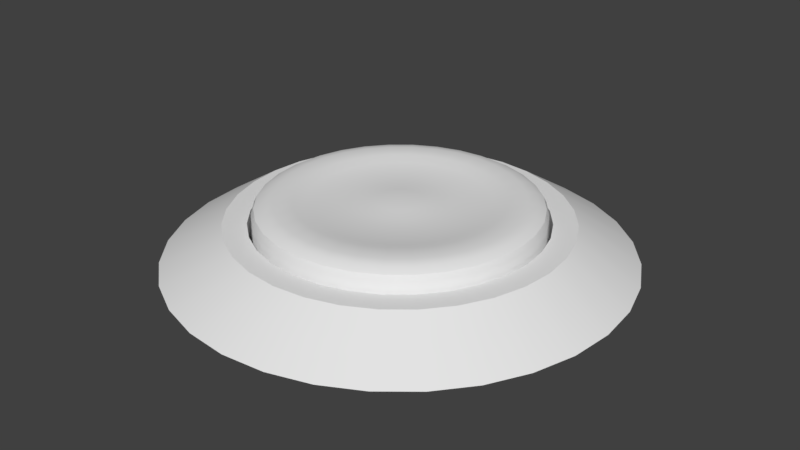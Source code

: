 # Source: Button.blend  (saved by Blender 2.78.0; exported with 4.5.12 LTS)
import bpy
from mathutils import Matrix  # noqa: F401  (used for matrix-valued properties, if any)

bpy.ops.wm.read_factory_settings(use_empty=True)
scene = bpy.context.scene
scene.name = 'Scene'

# ---- collections
col_collection_1 = bpy.data.collections.new('Collection 1'); scene.collection.children.link(col_collection_1)

# ---- materials (node trees are filled in below, after node groups)
mat_peoplebutton = bpy.data.materials.new('PeopleButton')
mat_peoplebutton.alpha_threshold = 0.0
mat_peoplebutton.use_transparent_shadow = False
mat_peoplebutton.roughness = 0.5
mat_shinymetal = bpy.data.materials.new('ShinyMetal')
mat_shinymetal.alpha_threshold = 0.0
mat_shinymetal.use_transparent_shadow = False
mat_shinymetal.roughness = 0.5

# ---- material node trees

# ---- world
world_world = bpy.data.worlds.new('World'); scene.world = world_world
world_world.color = (0.05088, 0.05088, 0.05088)
world_world.use_sun_shadow = False
world_world.sun_shadow_jitter_overblur = 0.0
world_world.cycles.sampling_method = 'MANUAL'

# ---- meshes
me_circle_000 = bpy.data.meshes.new('Circle.000')
me_circle_000.from_pydata([(9.349e-08, 2.949, 2.816e-06), (-0.5753, 2.892, 2.816e-06), (-1.128, 2.724, 2.816e-06), (-1.638, 2.452, 2.816e-06), (-2.085, 2.085, 2.816e-06), (-2.452, 1.638, 2.816e-06), (-2.724, 1.128, 2.816e-06), (-2.892, 0.5753, 2.816e-06), (-2.949, -1.733e-09, 2.816e-06), (-2.892, -0.5753, 2.816e-06), (-2.724, -1.128, 2.816e-06), (-2.452, -1.638, 2.816e-06), (-2.085, -2.085, 2.816e-06), (-1.638, -2.452, 2.816e-06), (-1.128, -2.724, 2.816e-06), (-0.5753, -2.892, 2.816e-06), (1.054e-06, -2.949, 2.816e-06), (0.5753, -2.892, 2.816e-06), (1.128, -2.724, 2.816e-06), (1.638, -2.452, 2.816e-06), (2.085, -2.085, 2.816e-06), (2.452, -1.638, 2.816e-06), (2.724, -1.128, 2.816e-06), (2.892, -0.5753, 2.816e-06), (2.949, 2.623e-06, 2.816e-06), (2.892, 0.5753, 2.816e-06), (2.724, 1.128, 2.816e-06), (2.452, 1.638, 2.816e-06), (2.085, 2.085, 2.816e-06), (1.638, 2.452, 2.816e-06), (1.128, 2.724, 2.816e-06), (0.5753, 2.892, 2.816e-06), (-2.32e-07, 6.643e-07, 2.816e-06), (0.8272, 1.997, 0.4847), (1.201, 1.797, 0.4847), (1.528, 1.528, 0.4847), (1.797, 1.201, 0.4847), (1.997, 0.8272, 0.4847), (2.12, 0.4217, 0.4847), (2.162, 2.087e-06, 0.4847), (2.12, -0.4217, 0.4847), (1.997, -0.8272, 0.4847), (1.797, -1.201, 0.4847), (1.528, -1.528, 0.4847), (1.201, -1.797, 0.4847), (0.8272, -1.997, 0.4847), (0.4217, -2.12, 0.4847), (7.043e-07, -2.162, 0.4847), (-0.4217, -2.12, 0.4847), (-0.8272, -1.997, 0.4847), (-1.201, -1.797, 0.4847), (-1.528, -1.528, 0.4847), (-1.797, -1.201, 0.4847), (-1.997, -0.8272, 0.4847), (-2.12, -0.4217, 0.4847), (-2.162, 1.632e-07, 0.4847), (-2.12, 0.4217, 0.4847), (-1.997, 0.8272, 0.4847), (-1.797, 1.201, 0.4847), (-1.528, 1.528, 0.4847), (-1.201, 1.797, 0.4847), (-0.8272, 1.997, 0.4847), (-0.4217, 2.12, 0.4847), (0.0, 2.162, 0.4847), (0.4217, 2.12, 0.4847), (0.71, 1.714, 0.4847), (1.031, 1.543, 0.4847), (1.312, 1.312, 0.4847), (1.543, 1.031, 0.4847), (1.714, 0.71, 0.4847), (1.82, 0.362, 0.4847), (1.855, 1.883e-06, 0.4847), (1.82, -0.362, 0.4847), (1.714, -0.71, 0.4847), (1.543, -1.031, 0.4847), (1.312, -1.312, 0.4847), (1.031, -1.543, 0.4847), (0.71, -1.714, 0.4847), (0.362, -1.82, 0.4847), (5.662e-07, -1.855, 0.4847), (-0.362, -1.82, 0.4847), (-0.71, -1.714, 0.4847), (-1.031, -1.543, 0.4847), (-1.312, -1.312, 0.4847), (-1.543, -1.031, 0.4847), (-1.714, -0.71, 0.4847), (-1.82, -0.362, 0.4847), (-1.855, 2.319e-07, 0.4847), (-1.82, 0.362, 0.4847), (-1.714, 0.71, 0.4847), (-1.543, 1.031, 0.4847), (-1.312, 1.312, 0.4847), (-1.031, 1.543, 0.4847), (-0.71, 1.714, 0.4847), (-0.362, 1.82, 0.4847), (-3.836e-08, 1.855, 0.4847), (0.362, 1.82, 0.4847), (0.71, 1.714, 0.1351), (1.031, 1.543, 0.1351), (1.312, 1.312, 0.1351), (1.543, 1.031, 0.1351), (1.714, 0.71, 0.1351), (1.82, 0.362, 0.1351), (1.855, 1.883e-06, 0.1351), (1.82, -0.362, 0.1351), (1.714, -0.71, 0.1351), (1.543, -1.031, 0.1351), (1.312, -1.312, 0.1351), (1.031, -1.543, 0.1351), (0.71, -1.714, 0.1351), (0.362, -1.82, 0.1351), (5.662e-07, -1.855, 0.1351), (-0.362, -1.82, 0.1351), (-0.71, -1.714, 0.1351), (-1.031, -1.543, 0.1351), (-1.312, -1.312, 0.1351), (-1.543, -1.031, 0.1351), (-1.714, -0.71, 0.1351), (-1.82, -0.362, 0.1351), (-1.855, 2.319e-07, 0.1351), (-1.82, 0.362, 0.1351), (-1.714, 0.71, 0.1351), (-1.543, 1.031, 0.1351), (-1.312, 1.312, 0.1351), (-1.031, 1.543, 0.1351), (-0.71, 1.714, 0.1351), (-0.362, 1.82, 0.1351), (-3.836e-08, 1.855, 0.1351), (0.362, 1.82, 0.1351), (-2.345e-07, 6.804e-07, 0.1351)], [], [(22, 21, 32), (9, 8, 32), (23, 22, 32), (10, 9, 32), (24, 23, 32), (11, 10, 32), (25, 24, 32), (12, 11, 32), (26, 25, 32), (13, 12, 32), (27, 26, 32), (14, 13, 32), (1, 0, 32), (28, 27, 32), (15, 14, 32), (2, 1, 32), (29, 28, 32), (16, 15, 32), (3, 2, 32), (30, 29, 32), (17, 16, 32), (4, 3, 32), (31, 30, 32), (18, 17, 32), (5, 4, 32), (0, 31, 32), (19, 18, 32), (6, 5, 32), (20, 19, 32), (7, 6, 32), (21, 20, 32), (8, 7, 32), (21, 22, 41, 42), (8, 9, 54, 55), (22, 23, 40, 41), (9, 10, 53, 54), (23, 24, 39, 40), (10, 11, 52, 53), (24, 25, 38, 39), (11, 12, 51, 52), (25, 26, 37, 38), (12, 13, 50, 51), (26, 27, 36, 37), (13, 14, 49, 50), (0, 1, 62, 63), (27, 28, 35, 36), (14, 15, 48, 49), (1, 2, 61, 62), (28, 29, 34, 35), (15, 16, 47, 48), (2, 3, 60, 61), (29, 30, 33, 34), (16, 17, 46, 47), (3, 4, 59, 60), (30, 31, 64, 33), (17, 18, 45, 46), (4, 5, 58, 59), (31, 0, 63, 64), (18, 19, 44, 45), (5, 6, 57, 58), (19, 20, 43, 44), (6, 7, 56, 57), (20, 21, 42, 43), (7, 8, 55, 56), (56, 55, 87, 88), (44, 43, 75, 76), (57, 56, 88, 89), (45, 44, 76, 77), (64, 63, 95, 96), (58, 57, 89, 90), (46, 45, 77, 78), (33, 64, 96, 65), (59, 58, 90, 91), (34, 33, 65, 66), (60, 59, 91, 92), (47, 46, 78, 79), (35, 34, 66, 67), (61, 60, 92, 93), (48, 47, 79, 80), (36, 35, 67, 68), (62, 61, 93, 94), (49, 48, 80, 81), (37, 36, 68, 69), (63, 62, 94, 95), (50, 49, 81, 82), (38, 37, 69, 70), (51, 50, 82, 83), (39, 38, 70, 71), (52, 51, 83, 84), (40, 39, 71, 72), (53, 52, 84, 85), (41, 40, 72, 73), (54, 53, 85, 86), (42, 41, 73, 74), (55, 54, 86, 87), (43, 42, 74, 75), (91, 90, 122, 123), (78, 77, 109, 110), (65, 96, 128, 97), (92, 91, 123, 124), (79, 78, 110, 111), (66, 65, 97, 98), (93, 92, 124, 125), (80, 79, 111, 112), (67, 66, 98, 99), (94, 93, 125, 126), (81, 80, 112, 113), (68, 67, 99, 100), (95, 94, 126, 127), (82, 81, 113, 114), (69, 68, 100, 101), (83, 82, 114, 115), (70, 69, 101, 102), (84, 83, 115, 116), (71, 70, 102, 103), (85, 84, 116, 117), (72, 71, 103, 104), (86, 85, 117, 118), (73, 72, 104, 105), (87, 86, 118, 119), (74, 73, 105, 106), (88, 87, 119, 120), (75, 74, 106, 107), (89, 88, 120, 121), (76, 75, 107, 108), (90, 89, 121, 122), (77, 76, 108, 109), (96, 95, 127, 128), (126, 125, 129), (113, 112, 129), (100, 99, 129), (127, 126, 129), (114, 113, 129), (101, 100, 129), (115, 114, 129), (102, 101, 129), (116, 115, 129), (103, 102, 129), (117, 116, 129), (104, 103, 129), (118, 117, 129), (105, 104, 129), (119, 118, 129), (106, 105, 129), (120, 119, 129), (107, 106, 129), (121, 120, 129), (108, 107, 129), (122, 121, 129), (109, 108, 129), (128, 127, 129), (123, 122, 129), (110, 109, 129), (97, 128, 129), (124, 123, 129), (111, 110, 129), (98, 97, 129), (125, 124, 129), (112, 111, 129), (99, 98, 129)])
me_circle_000.polygons.foreach_set('use_smooth', [True] * 160)
me_circle_000.polygons.foreach_set('material_index', [1, 1, 1, 1, 1, 1, 1, 1, 1, 1, 1, 1, 1, 1, 1, 1, 1, 1, 1, 1, 1, 1, 1, 1, 1, 1, 1, 1, 1, 1, 1, 1, 1, 1, 1, 1, 1, 1, 1, 1, 1, 1, 1, 1, 1, 1, 1, 1, 1, 1, 1, 1, 1, 1, 1, 1, 1, 1, 1, 1, 1, 1, 1, 1, 1, 1, 1, 1, 1, 1, 1, 1, 1, 1, 1, 1, 1, 1, 1, 1, 1, 1, 1, 1, 1, 1, 1, 1, 1, 1, 1, 1, 1, 1, 1, 1, 1, 1, 1, 1, 1, 1, 1, 1, 1, 1, 1, 1, 1, 1, 1, 1, 1, 1, 1, 1, 1, 1, 1, 1, 1, 1, 1, 1, 1, 1, 1, 1, 1, 1, 1, 1, 1, 1, 1, 1, 1, 1, 1, 1, 1, 1, 1, 1, 1, 1, 1, 1, 1, 1, 1, 1, 1, 1, 1, 1, 1, 1, 1, 1])
me_circle_000.materials.append(mat_peoplebutton)
me_circle_000.materials.append(mat_shinymetal)
me_circle_000.use_remesh_preserve_volume = False
me_circle_000.use_remesh_preserve_attributes = False
me_circle_000.use_mirror_vertex_groups = False
me_circle_000.update()
me_circle_001 = bpy.data.meshes.new('Circle.001')
me_circle_001.from_pydata([(7.807e-08, 1.803, 0.204), (-0.3518, 1.769, 0.204), (-0.6901, 1.666, 0.204), (-1.002, 1.499, 0.204), (-1.275, 1.275, 0.204), (-1.499, 1.002, 0.204), (-1.666, 0.6901, 0.204), (-1.769, 0.3518, 0.204), (-1.803, -1.345e-07, 0.204), (-1.769, -0.3518, 0.204), (-1.666, -0.6901, 0.204), (-1.499, -1.002, 0.204), (-1.275, -1.275, 0.204), (-1.002, -1.499, 0.204), (-0.6901, -1.666, 0.204), (-0.3518, -1.769, 0.204), (6.657e-07, -1.803, 0.204), (0.3518, -1.769, 0.204), (0.6901, -1.666, 0.204), (1.002, -1.499, 0.204), (1.275, -1.275, 0.204), (1.499, -1.002, 0.204), (1.666, -0.6901, 0.204), (1.769, -0.3518, 0.204), (1.803, 1.471e-06, 0.204), (1.769, 0.3518, 0.204), (1.666, 0.6901, 0.204), (1.499, 1.002, 0.204), (1.275, 1.275, 0.204), (1.002, 1.499, 0.204), (0.6901, 1.666, 0.204), (0.3518, 1.769, 0.204), (-1.126e-07, 3.015e-07, 0.204), (3.213e-08, 1.298, 0.7542), (-0.2533, 1.273, 0.7542), (-0.4969, 1.2, 0.7542), (-0.7214, 1.08, 0.7542), (-0.9181, 0.9181, 0.7542), (-1.08, 0.7214, 0.7542), (-1.2, 0.4969, 0.7542), (-1.273, 0.2533, 0.7542), (-1.298, -2.1e-08, 0.7542), (-1.273, -0.2533, 0.7542), (-1.2, -0.4969, 0.7542), (-1.08, -0.7214, 0.7542), (-0.9181, -0.9181, 0.7542), (-0.7214, -1.08, 0.7542), (-0.4969, -1.2, 0.7542), (-0.2533, -1.273, 0.7542), (4.552e-07, -1.298, 0.7542), (0.2533, -1.273, 0.7542), (0.4969, -1.2, 0.7542), (0.7214, -1.08, 0.7542), (0.9181, -0.9181, 0.7542), (1.08, -0.7214, 0.7542), (1.2, -0.4969, 0.7542), (1.273, -0.2533, 0.7542), (1.298, 1.135e-06, 0.7542), (1.273, 0.2533, 0.7542), (1.2, 0.4969, 0.7542), (1.08, 0.7214, 0.7542), (0.9181, 0.9181, 0.7542), (0.7214, 1.08, 0.7542), (0.4969, 1.2, 0.7542), (0.2533, 1.273, 0.7542), (7.807e-08, 1.803, 0.607), (5.489e-08, 1.549, 0.7542), (7.502e-08, 1.769, 0.6806), (6.644e-08, 1.676, 0.7345), (-0.3021, 1.519, 0.7542), (-0.3518, 1.769, 0.607), (-0.327, 1.644, 0.7345), (-0.3452, 1.735, 0.6806), (-0.5926, 1.431, 0.7542), (-0.6901, 1.666, 0.607), (-0.6414, 1.548, 0.7345), (-0.677, 1.635, 0.6806), (-0.8603, 1.288, 0.7542), (-1.002, 1.499, 0.607), (-0.9311, 1.394, 0.7345), (-0.9829, 1.471, 0.6806), (-1.095, 1.095, 0.7542), (-1.275, 1.275, 0.607), (-1.185, 1.185, 0.7345), (-1.251, 1.251, 0.6806), (-1.288, 0.8603, 0.7542), (-1.499, 1.002, 0.607), (-1.394, 0.9311, 0.7345), (-1.471, 0.9829, 0.6806), (-1.431, 0.5926, 0.7542), (-1.666, 0.6901, 0.607), (-1.548, 0.6414, 0.7345), (-1.635, 0.677, 0.6806), (-1.519, 0.3021, 0.7542), (-1.769, 0.3518, 0.607), (-1.644, 0.327, 0.7345), (-1.735, 0.3452, 0.6806), (-1.549, -7.723e-08, 0.7542), (-1.803, -1.345e-07, 0.607), (-1.676, -1.06e-07, 0.7345), (-1.769, -1.269e-07, 0.6806), (-1.519, -0.3021, 0.7542), (-1.769, -0.3518, 0.607), (-1.644, -0.327, 0.7345), (-1.735, -0.3452, 0.6806), (-1.431, -0.5926, 0.7542), (-1.666, -0.6901, 0.607), (-1.548, -0.6414, 0.7345), (-1.635, -0.677, 0.6806), (-1.288, -0.8603, 0.7542), (-1.499, -1.002, 0.607), (-1.394, -0.9311, 0.7345), (-1.471, -0.9829, 0.6806), (-1.095, -1.095, 0.7542), (-1.275, -1.275, 0.607), (-1.185, -1.185, 0.7345), (-1.251, -1.251, 0.6806), (-0.8603, -1.288, 0.7542), (-1.002, -1.499, 0.607), (-0.9311, -1.394, 0.7345), (-0.9829, -1.471, 0.6806), (-0.5926, -1.431, 0.7542), (-0.6901, -1.666, 0.607), (-0.6414, -1.548, 0.7345), (-0.677, -1.635, 0.6806), (-0.3021, -1.519, 0.7542), (-0.3518, -1.769, 0.607), (-0.327, -1.644, 0.7345), (-0.3452, -1.735, 0.6806), (5.595e-07, -1.549, 0.7542), (6.657e-07, -1.803, 0.607), (6.123e-07, -1.676, 0.7345), (6.512e-07, -1.769, 0.6806), (0.3021, -1.519, 0.7542), (0.3518, -1.769, 0.607), (0.327, -1.644, 0.7345), (0.3452, -1.735, 0.6806), (0.5926, -1.431, 0.7542), (0.6901, -1.666, 0.607), (0.6414, -1.548, 0.7345), (0.677, -1.635, 0.6806), (0.8603, -1.288, 0.7542), (1.002, -1.499, 0.607), (0.9311, -1.394, 0.7345), (0.9829, -1.471, 0.6806), (1.095, -1.095, 0.7542), (1.275, -1.275, 0.607), (1.185, -1.185, 0.7345), (1.251, -1.251, 0.6806), (1.288, -0.8603, 0.7542), (1.499, -1.002, 0.607), (1.394, -0.9311, 0.7345), (1.471, -0.9829, 0.6806), (1.431, -0.5926, 0.7542), (1.666, -0.6901, 0.607), (1.548, -0.6414, 0.7345), (1.635, -0.677, 0.6806), (1.519, -0.3021, 0.7542), (1.769, -0.3518, 0.607), (1.644, -0.327, 0.7345), (1.735, -0.3452, 0.6806), (1.549, 1.301e-06, 0.7542), (1.803, 1.471e-06, 0.607), (1.676, 1.386e-06, 0.7345), (1.769, 1.447e-06, 0.6806), (1.519, 0.3021, 0.7542), (1.769, 0.3518, 0.607), (1.644, 0.327, 0.7345), (1.735, 0.3452, 0.6806), (1.431, 0.5926, 0.7542), (1.666, 0.6901, 0.607), (1.548, 0.6414, 0.7345), (1.635, 0.677, 0.6806), (1.288, 0.8603, 0.7542), (1.499, 1.002, 0.607), (1.394, 0.9311, 0.7345), (1.471, 0.9829, 0.6806), (1.095, 1.095, 0.7542), (1.275, 1.275, 0.607), (1.185, 1.185, 0.7345), (1.251, 1.251, 0.6806), (0.8603, 1.288, 0.7542), (1.002, 1.499, 0.607), (0.9311, 1.394, 0.7345), (0.9829, 1.471, 0.6806), (0.5926, 1.431, 0.7542), (0.6901, 1.666, 0.607), (0.6414, 1.548, 0.7345), (0.677, 1.635, 0.6806), (0.3021, 1.519, 0.7542), (0.3518, 1.769, 0.607), (0.327, 1.644, 0.7345), (0.3452, 1.735, 0.6806), (2.137e-08, 1.141, 0.7085), (-0.2226, 1.119, 0.7085), (-0.4367, 1.054, 0.7085), (-0.634, 0.9488, 0.7085), (-0.8069, 0.8069, 0.7085), (-0.9488, 0.634, 0.7085), (-1.054, 0.4367, 0.7085), (-1.119, 0.2226, 0.7085), (-1.141, 1.828e-08, 0.7085), (-1.119, -0.2226, 0.7085), (-1.054, -0.4367, 0.7085), (-0.9488, -0.634, 0.7085), (-0.8069, -0.8069, 0.7085), (-0.634, -0.9488, 0.7085), (-0.4367, -1.054, 0.7085), (-0.2226, -1.119, 0.7085), (3.932e-07, -1.141, 0.7085), (0.2226, -1.119, 0.7085), (0.4367, -1.054, 0.7085), (0.634, -0.9488, 0.7085), (0.8069, -0.8069, 0.7085), (0.9488, -0.634, 0.7085), (1.054, -0.4367, 0.7085), (1.119, -0.2226, 0.7085), (1.141, 1.034e-06, 0.7085), (1.119, 0.2226, 0.7085), (1.054, 0.4367, 0.7085), (0.9488, 0.634, 0.7085), (0.8069, 0.8069, 0.7085), (0.6339, 0.9488, 0.7085), (0.4367, 1.054, 0.7085), (0.2226, 1.119, 0.7085), (-2.682e-08, 0.5175, 0.7085), (-0.101, 0.5075, 0.7085), (-0.198, 0.4781, 0.7085), (-0.2875, 0.4303, 0.7085), (-0.3659, 0.3659, 0.7085), (-0.4303, 0.2875, 0.7085), (-0.4781, 0.198, 0.7085), (-0.5075, 0.101, 0.7085), (-0.5175, 1.74e-07, 0.7085), (-0.5075, -0.101, 0.7085), (-0.4781, -0.198, 0.7085), (-0.4303, -0.2875, 0.7085), (-0.3659, -0.3659, 0.7085), (-0.2875, -0.4303, 0.7085), (-0.198, -0.4781, 0.7085), (-0.101, -0.5075, 0.7085), (1.418e-07, -0.5175, 0.7085), (0.101, -0.5075, 0.7085), (0.198, -0.4781, 0.7085), (0.2875, -0.4303, 0.7085), (0.3659, -0.3659, 0.7085), (0.4303, -0.2875, 0.7085), (0.4781, -0.198, 0.7085), (0.5075, -0.101, 0.7085), (0.5175, 6.346e-07, 0.7085), (0.5075, 0.101, 0.7085), (0.4781, 0.198, 0.7085), (0.4303, 0.2875, 0.7085), (0.3659, 0.3659, 0.7085), (0.2875, 0.4303, 0.7085), (0.198, 0.4781, 0.7085), (0.101, 0.5075, 0.7085), (-4.835e-08, 0.3006, 0.7235), (-0.05864, 0.2948, 0.7235), (-0.115, 0.2777, 0.7235), (-0.167, 0.2499, 0.7235), (-0.2125, 0.2125, 0.7235), (-0.2499, 0.167, 0.7235), (-0.2777, 0.115, 0.7235), (-0.2948, 0.05864, 0.7235), (-0.3006, 2.239e-07, 0.7235), (-0.2948, -0.05864, 0.7235), (-0.2777, -0.115, 0.7235), (-0.2499, -0.167, 0.7235), (-0.2125, -0.2125, 0.7235), (-0.167, -0.2499, 0.7235), (-0.115, -0.2777, 0.7235), (-0.05864, -0.2948, 0.7235), (4.96e-08, -0.3006, 0.7235), (0.05864, -0.2948, 0.7235), (0.115, -0.2777, 0.7235), (0.167, -0.2499, 0.7235), (0.2125, -0.2125, 0.7235), (0.2499, -0.167, 0.7235), (0.2777, -0.115, 0.7235), (0.2948, -0.05864, 0.7235), (0.3006, 4.914e-07, 0.7235), (0.2948, 0.05864, 0.7235), (0.2777, 0.115, 0.7235), (0.2499, 0.167, 0.7235), (0.2125, 0.2125, 0.7235), (0.167, 0.2499, 0.7235), (0.115, 0.2777, 0.7235), (0.05864, 0.2948, 0.7235), (-7.224e-08, 2.89e-07, 0.7426)], [], [(1, 32, 2), (14, 32, 15), (27, 32, 28), (0, 32, 1), (13, 32, 14), (26, 32, 27), (12, 32, 13), (25, 32, 26), (11, 32, 12), (24, 32, 25), (10, 32, 11), (23, 32, 24), (9, 32, 10), (22, 32, 23), (8, 32, 9), (21, 32, 22), (7, 32, 8), (20, 32, 21), (6, 32, 7), (19, 32, 20), (5, 32, 6), (18, 32, 19), (31, 32, 0), (4, 32, 5), (17, 32, 18), (30, 32, 31), (3, 32, 4), (16, 32, 17), (29, 32, 30), (2, 32, 3), (15, 32, 16), (28, 32, 29), (77, 36, 35, 73), (133, 50, 49, 129), (81, 37, 36, 77), (185, 63, 62, 181), (137, 51, 50, 133), (85, 38, 37, 81), (189, 64, 63, 185), (141, 52, 51, 137), (89, 39, 38, 85), (69, 34, 33, 66), (145, 53, 52, 141), (93, 40, 39, 89), (149, 54, 53, 145), (97, 41, 40, 93), (153, 55, 54, 149), (101, 42, 41, 97), (157, 56, 55, 153), (105, 43, 42, 101), (161, 57, 56, 157), (109, 44, 43, 105), (165, 58, 57, 161), (113, 45, 44, 109), (169, 59, 58, 165), (117, 46, 45, 113), (173, 60, 59, 169), (121, 47, 46, 117), (66, 33, 64, 189), (177, 61, 60, 173), (125, 48, 47, 121), (73, 35, 34, 69), (181, 62, 61, 177), (129, 49, 48, 125), (6, 90, 86, 5), (0, 65, 190, 31), (20, 146, 142, 19), (7, 94, 90, 6), (21, 150, 146, 20), (8, 98, 94, 7), (22, 154, 150, 21), (9, 102, 98, 8), (23, 158, 154, 22), (10, 106, 102, 9), (24, 162, 158, 23), (11, 110, 106, 10), (25, 166, 162, 24), (12, 114, 110, 11), (26, 170, 166, 25), (13, 118, 114, 12), (27, 174, 170, 26), (14, 122, 118, 13), (28, 178, 174, 27), (15, 126, 122, 14), (2, 74, 70, 1), (29, 182, 178, 28), (16, 130, 126, 15), (3, 78, 74, 2), (30, 186, 182, 29), (17, 134, 130, 16), (4, 82, 78, 3), (31, 190, 186, 30), (18, 138, 134, 17), (5, 86, 82, 4), (19, 142, 138, 18), (70, 72, 67, 65), (72, 71, 68, 67), (71, 69, 66, 68), (74, 76, 72, 70), (76, 75, 71, 72), (75, 73, 69, 71), (78, 80, 76, 74), (80, 79, 75, 76), (79, 77, 73, 75), (82, 84, 80, 78), (84, 83, 79, 80), (83, 81, 77, 79), (86, 88, 84, 82), (88, 87, 83, 84), (87, 85, 81, 83), (90, 92, 88, 86), (92, 91, 87, 88), (91, 89, 85, 87), (94, 96, 92, 90), (96, 95, 91, 92), (95, 93, 89, 91), (98, 100, 96, 94), (100, 99, 95, 96), (99, 97, 93, 95), (102, 104, 100, 98), (104, 103, 99, 100), (103, 101, 97, 99), (106, 108, 104, 102), (108, 107, 103, 104), (107, 105, 101, 103), (110, 112, 108, 106), (112, 111, 107, 108), (111, 109, 105, 107), (114, 116, 112, 110), (116, 115, 111, 112), (115, 113, 109, 111), (118, 120, 116, 114), (120, 119, 115, 116), (119, 117, 113, 115), (122, 124, 120, 118), (124, 123, 119, 120), (123, 121, 117, 119), (126, 128, 124, 122), (128, 127, 123, 124), (127, 125, 121, 123), (130, 132, 128, 126), (132, 131, 127, 128), (131, 129, 125, 127), (134, 136, 132, 130), (136, 135, 131, 132), (135, 133, 129, 131), (138, 140, 136, 134), (140, 139, 135, 136), (139, 137, 133, 135), (142, 144, 140, 138), (144, 143, 139, 140), (143, 141, 137, 139), (146, 148, 144, 142), (148, 147, 143, 144), (147, 145, 141, 143), (150, 152, 148, 146), (152, 151, 147, 148), (151, 149, 145, 147), (154, 156, 152, 150), (156, 155, 151, 152), (155, 153, 149, 151), (158, 160, 156, 154), (160, 159, 155, 156), (159, 157, 153, 155), (162, 164, 160, 158), (164, 163, 159, 160), (163, 161, 157, 159), (166, 168, 164, 162), (168, 167, 163, 164), (167, 165, 161, 163), (170, 172, 168, 166), (172, 171, 167, 168), (171, 169, 165, 167), (174, 176, 172, 170), (176, 175, 171, 172), (175, 173, 169, 171), (178, 180, 176, 174), (180, 179, 175, 176), (179, 177, 173, 175), (182, 184, 180, 178), (184, 183, 179, 180), (183, 181, 177, 179), (186, 188, 184, 182), (188, 187, 183, 184), (187, 185, 181, 183), (190, 192, 188, 186), (192, 191, 187, 188), (191, 189, 185, 187), (65, 67, 192, 190), (67, 68, 191, 192), (68, 66, 189, 191), (1, 70, 65, 0), (38, 198, 197, 37), (33, 193, 224, 64), (52, 212, 211, 51), (39, 199, 198, 38), (53, 213, 212, 52), (40, 200, 199, 39), (54, 214, 213, 53), (41, 201, 200, 40), (55, 215, 214, 54), (42, 202, 201, 41), (56, 216, 215, 55), (43, 203, 202, 42), (57, 217, 216, 56), (44, 204, 203, 43), (58, 218, 217, 57), (45, 205, 204, 44), (59, 219, 218, 58), (46, 206, 205, 45), (60, 220, 219, 59), (47, 207, 206, 46), (34, 194, 193, 33), (61, 221, 220, 60), (48, 208, 207, 47), (35, 195, 194, 34), (62, 222, 221, 61), (49, 209, 208, 48), (36, 196, 195, 35), (63, 223, 222, 62), (50, 210, 209, 49), (37, 197, 196, 36), (64, 224, 223, 63), (51, 211, 210, 50), (213, 245, 244, 212), (200, 232, 231, 199), (214, 246, 245, 213), (201, 233, 232, 200), (215, 247, 246, 214), (202, 234, 233, 201), (216, 248, 247, 215), (203, 235, 234, 202), (217, 249, 248, 216), (204, 236, 235, 203), (218, 250, 249, 217), (205, 237, 236, 204), (219, 251, 250, 218), (206, 238, 237, 205), (220, 252, 251, 219), (207, 239, 238, 206), (194, 226, 225, 193), (221, 253, 252, 220), (208, 240, 239, 207), (195, 227, 226, 194), (222, 254, 253, 221), (209, 241, 240, 208), (196, 228, 227, 195), (223, 255, 254, 222), (210, 242, 241, 209), (197, 229, 228, 196), (224, 256, 255, 223), (211, 243, 242, 210), (198, 230, 229, 197), (193, 225, 256, 224), (212, 244, 243, 211), (199, 231, 230, 198), (248, 280, 279, 247), (235, 267, 266, 234), (249, 281, 280, 248), (236, 268, 267, 235), (250, 282, 281, 249), (237, 269, 268, 236), (251, 283, 282, 250), (238, 270, 269, 237), (252, 284, 283, 251), (239, 271, 270, 238), (226, 258, 257, 225), (253, 285, 284, 252), (240, 272, 271, 239), (227, 259, 258, 226), (254, 286, 285, 253), (241, 273, 272, 240), (228, 260, 259, 227), (255, 287, 286, 254), (242, 274, 273, 241), (229, 261, 260, 228), (256, 288, 287, 255), (243, 275, 274, 242), (230, 262, 261, 229), (225, 257, 288, 256), (244, 276, 275, 243), (231, 263, 262, 230), (245, 277, 276, 244), (232, 264, 263, 231), (246, 278, 277, 245), (233, 265, 264, 232), (247, 279, 278, 246), (234, 266, 265, 233), (283, 289, 282), (270, 289, 269), (284, 289, 283), (271, 289, 270), (258, 289, 257), (285, 289, 284), (272, 289, 271), (259, 289, 258), (286, 289, 285), (273, 289, 272), (260, 289, 259), (287, 289, 286), (274, 289, 273), (261, 289, 260), (288, 289, 287), (275, 289, 274), (262, 289, 261), (257, 289, 288), (276, 289, 275), (263, 289, 262), (277, 289, 276), (264, 289, 263), (278, 289, 277), (265, 289, 264), (279, 289, 278), (266, 289, 265), (280, 289, 279), (267, 289, 266), (281, 289, 280), (268, 289, 267), (282, 289, 281), (269, 289, 268)])
me_circle_001.polygons.foreach_set('use_smooth', [True] * 320)
me_circle_001.materials.append(mat_peoplebutton)
me_circle_001.materials.append(mat_shinymetal)
me_circle_001.use_remesh_preserve_volume = False
me_circle_001.use_remesh_preserve_attributes = False
me_circle_001.use_mirror_vertex_groups = False
me_circle_001.update()
arm_armature = bpy.data.armatures.new('Armature')  # bones are not reproduced

# ---- objects
ob_buttonarmature = bpy.data.objects.new('ButtonArmature', arm_armature)
ob_buttonstand = bpy.data.objects.new('ButtonStand', me_circle_000)
ob_buttontop = bpy.data.objects.new('ButtonTop', me_circle_001)

# ---- transforms, parenting, visibility, modifiers, constraints
ob_buttonarmature.location = (0.0, 0.0, 0.0)
ob_buttonarmature.lineart.crease_threshold = 0.0
ob_buttonstand.parent = ob_buttonarmature
ob_buttonstand.location = (0.0, 0.0, 0.0)
ob_buttonstand.lineart.crease_threshold = 0.0
_vg = ob_buttonstand.vertex_groups.new(name='Bone')
_vg.add([0, 1, 2, 3, 4, 5, 6, 7, 8, 9, 10, 11, 12, 13, 14, 15, 16, 17, 18, 19, 20, 21, 22, 23, 24, 25, 26, 27, 28, 29, 30, 31, 32, 33, 34, 35, 36, 37, 38, 39, 40, 41, 42, 43, 44, 45, 46, 47, 48, 49, 50, 51, 52, 53, 54, 55, 56, 57, 58, 59, 60, 61, 62, 63, 64, 65, 66, 67, 68, 69, 70, 71, 72, 73, 74, 75, 76, 77, 78, 79, 80, 81, 82, 83, 84, 85, 86, 87, 88, 89, 90, 91, 92, 93, 94, 95, 96, 97, 98, 99, 100, 101, 102, 103, 104, 105, 106, 107, 108, 109, 110, 111, 112, 113, 114, 115, 116, 117, 118, 119, 120, 121, 122, 123, 124, 125, 126, 127, 128, 129], 1.0, 'REPLACE')
_vg = ob_buttonstand.vertex_groups.new(name='Bone.001')
for _i, _w in zip([0, 1, 2, 3, 4, 5, 6, 7, 8, 9, 10, 11, 12, 13, 14, 15, 16, 17, 18, 19, 20, 21, 22, 23, 24, 25, 26, 27, 28, 29, 30, 31, 32, 33, 34, 35, 36, 37, 38, 39, 40, 41, 42, 43, 44, 45, 46, 47, 48, 49, 50, 51, 52, 53, 54, 55, 56, 57, 58, 59, 60, 61, 62, 63, 64, 65, 66, 67, 68, 69, 70, 71, 72, 73, 74, 75, 76, 77, 78, 79, 80, 81, 82, 83, 84, 85, 86, 87, 88, 89, 90, 91, 92, 93, 94, 95, 96, 97, 98, 99, 100, 101, 102, 103, 104, 105, 106, 107, 108, 109, 110, 111, 112, 113, 114, 115, 116, 117, 118, 119, 120, 121, 122, 123, 124, 125, 126, 127, 128, 129], [0.0, 0.0, 0.0, 0.0, 0.0, 0.0, 0.0, 0.0, 0.0, 0.0, 0.0, 0.0, 0.0, 0.0, 0.0, 0.0, 0.0, 0.0, 0.0, 0.0, 0.0, 0.0, 0.0, 0.0, 0.0, 0.0, 0.0, 0.0, 0.0, 0.0, 0.0, 0.0, 0.0, 0.0, 0.0, 0.0, 0.0, 0.0, 0.0, 0.0, 0.0, 0.0, 0.0, 0.0, 0.0, 0.0, 0.0, 0.0, 0.0, 0.0, 0.0, 0.0, 0.0, 0.0, 0.0, 0.0, 0.0, 0.0, 0.0, 0.0, 0.0, 0.0, 0.0, 0.0, 0.0, 0.0, 0.0, 0.0, 0.0, 0.0, 0.0, 0.0, 0.0, 0.0, 0.0, 0.0, 0.0, 0.0, 0.0, 0.0, 0.0, 0.0, 0.0, 0.0, 0.0, 0.0, 0.0, 0.0, 0.0, 0.0, 0.0, 0.0, 0.0, 0.0, 0.0, 0.0, 0.0, 0.0, 0.0, 0.0, 0.0, 0.0, 0.0, 0.0, 0.0, 0.0, 0.0, 0.0, 0.0, 0.0, 0.0, 0.0, 0.0, 0.0, 0.0, 0.0, 0.0, 0.0, 0.0, 0.0, 0.0, 0.0, 0.0, 0.0, 0.0, 0.0, 0.0, 0.0, 0.0, 0.0]): _vg.add([_i], _w, 'REPLACE')
_m = ob_buttonstand.modifiers.new('EdgeSplit', 'EDGE_SPLIT')
_m = ob_buttonstand.modifiers.new('Armature', 'ARMATURE')
_m.object = ob_buttonarmature
ob_buttontop.parent = ob_buttonarmature
ob_buttontop.location = (0.0, 0.0, 0.0)
ob_buttontop.lineart.crease_threshold = 0.0
_vg = ob_buttontop.vertex_groups.new(name='Bone')
for _i, _w in zip([0, 1, 2, 3, 4, 5, 6, 7, 8, 9, 10, 11, 12, 13, 14, 15, 16, 17, 18, 19, 20, 21, 22, 23, 24, 25, 26, 27, 28, 29, 30, 31, 32, 33, 34, 35, 36, 37, 38, 39, 40, 41, 42, 43, 44, 45, 46, 47, 48, 49, 50, 51, 52, 53, 54, 55, 56, 57, 58, 59, 60, 61, 62, 63, 64, 65, 66, 67, 68, 69, 70, 71, 72, 73, 74, 75, 76, 77, 78, 79, 80, 81, 82, 83, 84, 85, 86, 87, 88, 89, 90, 91, 92, 93, 94, 95, 96, 97, 98, 99, 100, 101, 102, 103, 104, 105, 106, 107, 108, 109, 110, 111, 112, 113, 114, 115, 116, 117, 118, 119, 120, 121, 122, 123, 124, 125, 126, 127, 128, 129, 130, 131, 132, 133, 134, 135, 136, 137, 138, 139, 140, 141, 142, 143, 144, 145, 146, 147, 148, 149, 150, 151, 152, 153, 154, 155, 156, 157, 158, 159, 160, 161, 162, 163, 164, 165, 166, 167, 168, 169, 170, 171, 172, 173, 174, 175, 176, 177, 178, 179, 180, 181, 182, 183, 184, 185, 186, 187, 188, 189, 190, 191, 192, 193, 194, 195, 196, 197, 198, 199, 200, 201, 202, 203, 204, 205, 206, 207, 208, 209, 210, 211, 212, 213, 214, 215, 216, 217, 218, 219, 220, 221, 222, 223, 224, 225, 226, 227, 228, 229, 230, 231, 232, 233, 234, 235, 236, 237, 238, 239, 240, 241, 242, 243, 244, 245, 246, 247, 248, 249, 250, 251, 252, 253, 254, 255, 256, 257, 258, 259, 260, 261, 262, 263, 264, 265, 266, 267, 268, 269, 270, 271, 272, 273, 274, 275, 276, 277, 278, 279, 280, 281, 282, 283, 284, 285, 286, 287, 288, 289], [0.0, 0.0, 0.0, 0.0, 0.0, 0.0, 0.0, 0.0, 0.0, 0.0, 0.0, 0.0, 0.0, 0.0, 0.0, 0.0, 0.0, 0.0, 0.0, 0.0, 0.0, 0.0, 0.0, 0.0, 0.0, 0.0, 0.0, 0.0, 0.0, 0.0, 0.0, 0.0, 0.0, 0.0, 0.0, 0.0, 0.0, 0.0, 0.0, 0.0, 0.0, 0.0, 0.0, 0.0, 0.0, 0.0, 0.0, 0.0, 0.0, 0.0, 0.0, 0.0, 0.0, 0.0, 0.0, 0.0, 0.0, 0.0, 0.0, 0.0, 0.0, 0.0, 0.0, 0.0, 0.0, 0.0, 0.0, 0.0, 0.0, 0.0, 0.0, 0.0, 0.0, 0.0, 0.0, 0.0, 0.0, 0.0, 0.0, 0.0, 0.0, 0.0, 0.0, 0.0, 0.0, 0.0, 0.0, 0.0, 0.0, 0.0, 0.0, 0.0, 0.0, 0.0, 0.0, 0.0, 0.0, 0.0, 0.0, 0.0, 0.0, 0.0, 0.0, 0.0, 0.0, 0.0, 0.0, 0.0, 0.0, 0.0, 0.0, 0.0, 0.0, 0.0, 0.0, 0.0, 0.0, 0.0, 0.0, 0.0, 0.0, 0.0, 0.0, 0.0, 0.0, 0.0, 0.0, 0.0, 0.0, 0.0, 0.0, 0.0, 0.0, 0.0, 0.0, 0.0, 0.0, 0.0, 0.0, 0.0, 0.0, 0.0, 0.0, 0.0, 0.0, 0.0, 0.0, 0.0, 0.0, 0.0, 0.0, 0.0, 0.0, 0.0, 0.0, 0.0, 0.0, 0.0, 0.0, 0.0, 0.0, 0.0, 0.0, 0.0, 0.0, 0.0, 0.0, 0.0, 0.0, 0.0, 0.0, 0.0, 0.0, 0.0, 0.0, 0.0, 0.0, 0.0, 0.0, 0.0, 0.0, 0.0, 0.0, 0.0, 0.0, 0.0, 0.0, 0.0, 0.0, 0.0, 0.0, 0.0, 0.0, 0.0, 0.0, 0.0, 0.0, 0.0, 0.0, 0.0, 0.0, 0.0, 0.0, 0.0, 0.0, 0.0, 0.0, 0.0, 0.0, 0.0, 0.0, 0.0, 0.0, 0.0, 0.0, 0.0, 0.0, 0.0, 0.0, 0.0, 0.0, 0.0, 0.0, 0.0, 0.0, 0.0, 0.0, 0.0, 0.0, 0.0, 0.0, 0.0, 0.0, 0.0, 0.0, 0.0, 0.0, 0.0, 0.0, 0.0, 0.0, 0.0, 0.0, 0.0, 0.0, 0.0, 0.0, 0.0, 0.0, 0.0, 0.0, 0.0, 0.0, 0.0, 0.0, 0.0, 0.0, 0.0, 0.0, 0.0, 0.0, 0.0, 0.0, 0.0, 0.0, 0.0, 0.0, 0.0, 0.0, 0.0, 0.0, 0.0, 0.0, 0.0, 0.0, 0.0, 0.0, 0.0, 0.0, 0.0, 0.0, 0.0, 0.0, 0.0, 0.0, 0.0, 0.0, 0.0, 0.0, 0.0]): _vg.add([_i], _w, 'REPLACE')
_vg = ob_buttontop.vertex_groups.new(name='Bone.001')
_vg.add([0, 1, 2, 3, 4, 5, 6, 7, 8, 9, 10, 11, 12, 13, 14, 15, 16, 17, 18, 19, 20, 21, 22, 23, 24, 25, 26, 27, 28, 29, 30, 31, 32, 33, 34, 35, 36, 37, 38, 39, 40, 41, 42, 43, 44, 45, 46, 47, 48, 49, 50, 51, 52, 53, 54, 55, 56, 57, 58, 59, 60, 61, 62, 63, 64, 65, 66, 67, 68, 69, 70, 71, 72, 73, 74, 75, 76, 77, 78, 79, 80, 81, 82, 83, 84, 85, 86, 87, 88, 89, 90, 91, 92, 93, 94, 95, 96, 97, 98, 99, 100, 101, 102, 103, 104, 105, 106, 107, 108, 109, 110, 111, 112, 113, 114, 115, 116, 117, 118, 119, 120, 121, 122, 123, 124, 125, 126, 127, 128, 129, 130, 131, 132, 133, 134, 135, 136, 137, 138, 139, 140, 141, 142, 143, 144, 145, 146, 147, 148, 149, 150, 151, 152, 153, 154, 155, 156, 157, 158, 159, 160, 161, 162, 163, 164, 165, 166, 167, 168, 169, 170, 171, 172, 173, 174, 175, 176, 177, 178, 179, 180, 181, 182, 183, 184, 185, 186, 187, 188, 189, 190, 191, 192, 193, 194, 195, 196, 197, 198, 199, 200, 201, 202, 203, 204, 205, 206, 207, 208, 209, 210, 211, 212, 213, 214, 215, 216, 217, 218, 219, 220, 221, 222, 223, 224, 225, 226, 227, 228, 229, 230, 231, 232, 233, 234, 235, 236, 237, 238, 239, 240, 241, 242, 243, 244, 245, 246, 247, 248, 249, 250, 251, 252, 253, 254, 255, 256, 257, 258, 259, 260, 261, 262, 263, 264, 265, 266, 267, 268, 269, 270, 271, 272, 273, 274, 275, 276, 277, 278, 279, 280, 281, 282, 283, 284, 285, 286, 287, 288, 289], 1.0, 'REPLACE')
_m = ob_buttontop.modifiers.new('EdgeSplit', 'EDGE_SPLIT')
_m = ob_buttontop.modifiers.new('Armature', 'ARMATURE')
_m.object = ob_buttonarmature

# ---- collection membership
col_collection_1.objects.link(ob_buttonarmature)
col_collection_1.objects.link(ob_buttonstand)
col_collection_1.objects.link(ob_buttontop)

# ---- scene / render settings (as saved in the file)
scene.frame_start = 1; scene.frame_end = 250; scene.frame_set(1)
scene.render.engine = 'BLENDER_EEVEE_NEXT'
scene.render.resolution_percentage = 50
scene.render.dither_intensity = 0.0
scene.cycles.use_denoising = False
scene.cycles.samples = 128
scene.cycles.sampling_pattern = 'TABULATED_SOBOL'
scene.cycles.light_sampling_threshold = 0.0
scene.cycles.use_adaptive_sampling = False
scene.cycles.use_light_tree = False
scene.cycles.blur_glossy = 0.0
scene.cycles.sample_clamp_indirect = 0.0
scene.view_settings.view_transform = 'Standard'
bpy.context.view_layer.update()

# ---- added for rendering (the .blend has no active camera and no usable light): camera, sun
cam_auto = bpy.data.cameras.new('AutoCamera')
cam_auto.lens = 50.0
cam_auto.sensor_width = 36.0
cam_auto.clip_end = 1000.0
ob_auto_camera = bpy.data.objects.new('AutoCamera', cam_auto)
scene.collection.objects.link(ob_auto_camera)
ob_auto_camera.location = (7.74856, -9.29827, 6.57597)
ob_auto_camera.rotation_euler = (1.09748, -7.21219e-08, 0.694738)
scene.camera = ob_auto_camera
light_auto_sun = bpy.data.lights.new('AutoSun', 'SUN')
light_auto_sun.energy = 3.0
light_auto_sun.angle = 0.0523599
ob_auto_sun = bpy.data.objects.new('AutoSun', light_auto_sun)
scene.collection.objects.link(ob_auto_sun)
ob_auto_sun.rotation_euler = (0.872665, 0.174533, 0.523599)
bpy.context.view_layer.update()
